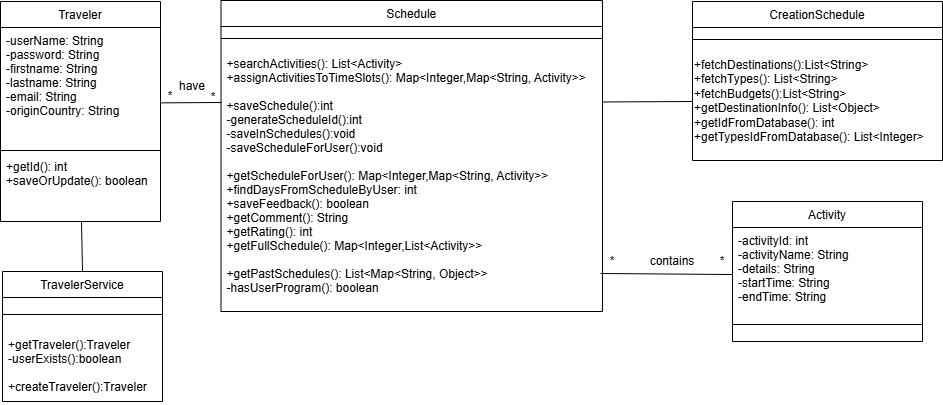

The diagram above was exported from draw.io. Its source (the exported page's mxGraphModel, read from the mxfile embedded in the PNG):
<mxGraphModel dx="1068" dy="443" grid="1" gridSize="10" guides="1" tooltips="1" connect="1" arrows="1" fold="1" page="1" pageScale="1" pageWidth="827" pageHeight="1169" math="0" shadow="0">
  <root>
    <mxCell id="WIyWlLk6GJQsqaUBKTNV-0" />
    <mxCell id="WIyWlLk6GJQsqaUBKTNV-1" parent="WIyWlLk6GJQsqaUBKTNV-0" />
    <mxCell id="zkfFHV4jXpPFQw0GAbJ--0" value="Traveler" style="swimlane;fontStyle=0;align=center;verticalAlign=top;childLayout=stackLayout;horizontal=1;startSize=26;horizontalStack=0;resizeParent=1;resizeLast=0;collapsible=1;marginBottom=0;rounded=0;shadow=0;strokeWidth=1;" parent="WIyWlLk6GJQsqaUBKTNV-1" vertex="1">
      <mxGeometry x="48" y="30" width="160" height="220" as="geometry">
        <mxRectangle x="220" y="120" width="160" height="26" as="alternateBounds" />
      </mxGeometry>
    </mxCell>
    <mxCell id="zkfFHV4jXpPFQw0GAbJ--1" value="-userName: String&#10;-password: String&#10;-firstname: String&#10;-lastname: String&#10;-email: String&#10;-originCountry: String&#10;" style="text;align=left;verticalAlign=top;spacingLeft=4;spacingRight=4;overflow=hidden;rotatable=0;points=[[0,0.5],[1,0.5]];portConstraint=eastwest;" parent="zkfFHV4jXpPFQw0GAbJ--0" vertex="1">
      <mxGeometry y="26" width="160" height="120" as="geometry" />
    </mxCell>
    <mxCell id="zkfFHV4jXpPFQw0GAbJ--4" value="" style="line;html=1;strokeWidth=1;align=left;verticalAlign=middle;spacingTop=-1;spacingLeft=3;spacingRight=3;rotatable=0;labelPosition=right;points=[];portConstraint=eastwest;" parent="zkfFHV4jXpPFQw0GAbJ--0" vertex="1">
      <mxGeometry y="146" width="160" height="6" as="geometry" />
    </mxCell>
    <mxCell id="zkfFHV4jXpPFQw0GAbJ--5" value="+getId(): int&#10;+saveOrUpdate(): boolean&#10;&#10;&#10; " style="text;align=left;verticalAlign=top;spacingLeft=4;spacingRight=4;overflow=hidden;rotatable=0;points=[[0,0.5],[1,0.5]];portConstraint=eastwest;fontColor=#000000;" parent="zkfFHV4jXpPFQw0GAbJ--0" vertex="1">
      <mxGeometry y="152" width="160" height="68" as="geometry" />
    </mxCell>
    <mxCell id="6QLQ3uW720AcvR_tzlIk-1" value="CreationSchedule" style="swimlane;fontStyle=0;align=center;verticalAlign=top;childLayout=stackLayout;horizontal=1;startSize=26;horizontalStack=0;resizeParent=1;resizeLast=0;collapsible=1;marginBottom=0;rounded=0;shadow=0;strokeWidth=1;" parent="WIyWlLk6GJQsqaUBKTNV-1" vertex="1">
      <mxGeometry x="740" y="30" width="250" height="159" as="geometry">
        <mxRectangle x="550" y="140" width="160" height="26" as="alternateBounds" />
      </mxGeometry>
    </mxCell>
    <mxCell id="6QLQ3uW720AcvR_tzlIk-2" value="" style="line;html=1;strokeWidth=1;align=left;verticalAlign=middle;spacingTop=-1;spacingLeft=3;spacingRight=3;rotatable=0;labelPosition=right;points=[];portConstraint=eastwest;" parent="6QLQ3uW720AcvR_tzlIk-1" vertex="1">
      <mxGeometry y="26" width="250" height="24" as="geometry" />
    </mxCell>
    <mxCell id="zXE7DQCdoMgi_iKqW7go-1" value="&lt;div&gt;+fetchDestinations():List&amp;lt;String&amp;gt;&lt;/div&gt;&lt;div&gt;+fetchTypes(): List&amp;lt;String&amp;gt;&lt;span style=&quot;background-color: initial;&quot;&gt;&lt;br&gt;&lt;/span&gt;&lt;/div&gt;&lt;div&gt;&lt;span style=&quot;background-color: initial;&quot;&gt;+fetchBudgets():List&amp;lt;String&amp;gt;&lt;/span&gt;&lt;/div&gt;&lt;div&gt;&lt;span style=&quot;background-color: initial;&quot;&gt;+getDestinationInfo(): List&amp;lt;Object&amp;gt;&lt;/span&gt;&lt;/div&gt;&lt;div&gt;&lt;span style=&quot;background-color: initial;&quot;&gt;+&lt;/span&gt;getIdFromDatabase(): int&lt;/div&gt;&lt;div&gt;+getTypesIdFromDatabase(): List&amp;lt;Integer&amp;gt;&lt;/div&gt;&lt;div&gt;&lt;span style=&quot;background-color: initial;&quot;&gt;&amp;nbsp;&lt;/span&gt;&lt;br&gt;&lt;/div&gt;&lt;div&gt;&lt;br&gt;&lt;/div&gt;" style="text;whiteSpace=wrap;html=1;" parent="6QLQ3uW720AcvR_tzlIk-1" vertex="1">
      <mxGeometry y="50" width="250" height="100" as="geometry" />
    </mxCell>
    <mxCell id="NLHQeGFv5M9r62Dl8d4k-0" value="Activity" style="swimlane;fontStyle=0;align=center;verticalAlign=top;childLayout=stackLayout;horizontal=1;startSize=26;horizontalStack=0;resizeParent=1;resizeLast=0;collapsible=1;marginBottom=0;rounded=0;shadow=0;strokeWidth=1;" parent="WIyWlLk6GJQsqaUBKTNV-1" vertex="1">
      <mxGeometry x="780" y="230" width="190" height="140" as="geometry">
        <mxRectangle x="220" y="120" width="160" height="26" as="alternateBounds" />
      </mxGeometry>
    </mxCell>
    <mxCell id="NLHQeGFv5M9r62Dl8d4k-1" value="-activityId: int&#10;-activityName: String&#10;-details: String&#10;-startTime: String&#10;-endTime: String&#10;&#10;" style="text;align=left;verticalAlign=top;spacingLeft=4;spacingRight=4;overflow=hidden;rotatable=0;points=[[0,0.5],[1,0.5]];portConstraint=eastwest;" parent="NLHQeGFv5M9r62Dl8d4k-0" vertex="1">
      <mxGeometry y="26" width="190" height="94" as="geometry" />
    </mxCell>
    <mxCell id="NLHQeGFv5M9r62Dl8d4k-2" value="" style="line;html=1;strokeWidth=1;align=left;verticalAlign=middle;spacingTop=-1;spacingLeft=3;spacingRight=3;rotatable=0;labelPosition=right;points=[];portConstraint=eastwest;" parent="NLHQeGFv5M9r62Dl8d4k-0" vertex="1">
      <mxGeometry y="120" width="190" height="6" as="geometry" />
    </mxCell>
    <mxCell id="NLHQeGFv5M9r62Dl8d4k-5" value="*" style="text;html=1;strokeColor=none;fillColor=none;align=center;verticalAlign=middle;whiteSpace=wrap;rounded=0;" parent="WIyWlLk6GJQsqaUBKTNV-1" vertex="1">
      <mxGeometry x="208" y="120" width="20" height="10" as="geometry" />
    </mxCell>
    <mxCell id="-IbQH_iGW6TtNt1lRf_a-13" value="Schedule" style="swimlane;fontStyle=0;align=center;verticalAlign=top;childLayout=stackLayout;horizontal=1;startSize=26;horizontalStack=0;resizeParent=1;resizeLast=0;collapsible=1;marginBottom=0;rounded=0;shadow=0;strokeWidth=1;" parent="WIyWlLk6GJQsqaUBKTNV-1" vertex="1">
      <mxGeometry x="268.5" y="29" width="381.5" height="311" as="geometry">
        <mxRectangle x="220" y="120" width="160" height="26" as="alternateBounds" />
      </mxGeometry>
    </mxCell>
    <mxCell id="-IbQH_iGW6TtNt1lRf_a-15" value="" style="line;html=1;strokeWidth=1;align=left;verticalAlign=middle;spacingTop=-1;spacingLeft=3;spacingRight=3;rotatable=0;labelPosition=right;points=[];portConstraint=eastwest;" parent="-IbQH_iGW6TtNt1lRf_a-13" vertex="1">
      <mxGeometry y="26" width="381.5" height="24" as="geometry" />
    </mxCell>
    <mxCell id="-IbQH_iGW6TtNt1lRf_a-16" value="+searchActivities(): List&lt;Activity&gt;&#10;+assignActivitiesToTimeSlots(): Map&lt;Integer,Map&lt;String, Activity&gt;&gt;&#10;&#10;+saveSchedule():int&#10;-generateScheduleId():int&#10;-saveInSchedules():void&#10;-saveScheduleForUser():void&#10;&#10;+getScheduleForUser(): Map&lt;Integer,Map&lt;String, Activity&gt;&gt;&#10;+findDaysFromScheduleByUser: int&#10;+saveFeedback(): boolean&#10;+getComment(): String&#10;+getRating(): int&#10;+getFullSchedule(): Map&lt;Integer,List&lt;Activity&gt;&gt;&#10;&#10;+getPastSchedules(): List&lt;Map&lt;String, Object&gt;&gt;&#10;-hasUserProgram(): boolean&#10;" style="text;align=left;verticalAlign=top;spacingLeft=4;spacingRight=4;overflow=hidden;rotatable=0;points=[[0,0.5],[1,0.5]];portConstraint=eastwest;" parent="-IbQH_iGW6TtNt1lRf_a-13" vertex="1">
      <mxGeometry y="50" width="381.5" height="260" as="geometry" />
    </mxCell>
    <mxCell id="AMTD7k4z9uEYQ9Q1rBHf-5" value="" style="endArrow=none;html=1;rounded=0;exitX=0;exitY=0.5;exitDx=0;exitDy=0;" parent="WIyWlLk6GJQsqaUBKTNV-1" source="NLHQeGFv5M9r62Dl8d4k-1" edge="1">
      <mxGeometry width="50" height="50" relative="1" as="geometry">
        <mxPoint x="449" y="338" as="sourcePoint" />
        <mxPoint x="648" y="302" as="targetPoint" />
      </mxGeometry>
    </mxCell>
    <mxCell id="AMTD7k4z9uEYQ9Q1rBHf-6" value="contains" style="text;html=1;strokeColor=none;fillColor=none;align=center;verticalAlign=middle;whiteSpace=wrap;rounded=0;" parent="WIyWlLk6GJQsqaUBKTNV-1" vertex="1">
      <mxGeometry x="690" y="275" width="60" height="30" as="geometry" />
    </mxCell>
    <mxCell id="AMTD7k4z9uEYQ9Q1rBHf-7" value="*" style="text;html=1;strokeColor=none;fillColor=none;align=center;verticalAlign=middle;whiteSpace=wrap;rounded=0;" parent="WIyWlLk6GJQsqaUBKTNV-1" vertex="1">
      <mxGeometry x="650" y="280" width="20" height="20" as="geometry" />
    </mxCell>
    <mxCell id="AMTD7k4z9uEYQ9Q1rBHf-8" value="*" style="text;html=1;strokeColor=none;fillColor=none;align=center;verticalAlign=middle;whiteSpace=wrap;rounded=0;" parent="WIyWlLk6GJQsqaUBKTNV-1" vertex="1">
      <mxGeometry x="760" y="280" width="20" height="20" as="geometry" />
    </mxCell>
    <mxCell id="VtjyG6cp_sSnCIvycA6P-0" value="TravelerService" style="swimlane;fontStyle=0;align=center;verticalAlign=top;childLayout=stackLayout;horizontal=1;startSize=26;horizontalStack=0;resizeParent=1;resizeLast=0;collapsible=1;marginBottom=0;rounded=0;shadow=0;strokeWidth=1;" parent="WIyWlLk6GJQsqaUBKTNV-1" vertex="1">
      <mxGeometry x="50" y="300" width="160" height="130" as="geometry">
        <mxRectangle x="220" y="120" width="160" height="26" as="alternateBounds" />
      </mxGeometry>
    </mxCell>
    <mxCell id="VtjyG6cp_sSnCIvycA6P-2" value="" style="line;html=1;strokeWidth=1;align=left;verticalAlign=middle;spacingTop=-1;spacingLeft=3;spacingRight=3;rotatable=0;labelPosition=right;points=[];portConstraint=eastwest;" parent="VtjyG6cp_sSnCIvycA6P-0" vertex="1">
      <mxGeometry y="26" width="160" height="34" as="geometry" />
    </mxCell>
    <mxCell id="VtjyG6cp_sSnCIvycA6P-3" value="+getTraveler():Traveler&#10;-userExists():boolean&#10;&#10;+createTraveler():Traveler&#10;&#10;&#10; " style="text;align=left;verticalAlign=top;spacingLeft=4;spacingRight=4;overflow=hidden;rotatable=0;points=[[0,0.5],[1,0.5]];portConstraint=eastwest;fontColor=#000000;" parent="VtjyG6cp_sSnCIvycA6P-0" vertex="1">
      <mxGeometry y="60" width="160" height="70" as="geometry" />
    </mxCell>
    <mxCell id="VtjyG6cp_sSnCIvycA6P-9" value="" style="endArrow=none;html=1;rounded=0;exitX=0.5;exitY=0;exitDx=0;exitDy=0;" parent="WIyWlLk6GJQsqaUBKTNV-1" source="VtjyG6cp_sSnCIvycA6P-0" edge="1">
      <mxGeometry width="50" height="50" relative="1" as="geometry">
        <mxPoint x="379" y="290" as="sourcePoint" />
        <mxPoint x="129" y="250" as="targetPoint" />
      </mxGeometry>
    </mxCell>
    <mxCell id="VtjyG6cp_sSnCIvycA6P-12" value="" style="endArrow=none;html=1;rounded=0;exitX=0;exitY=0.5;exitDx=0;exitDy=0;entryX=1;entryY=0.198;entryDx=0;entryDy=0;entryPerimeter=0;" parent="WIyWlLk6GJQsqaUBKTNV-1" source="zXE7DQCdoMgi_iKqW7go-1" target="-IbQH_iGW6TtNt1lRf_a-16" edge="1">
      <mxGeometry width="50" height="50" relative="1" as="geometry">
        <mxPoint x="539" y="127.99999999999989" as="sourcePoint" />
        <mxPoint x="479" y="128" as="targetPoint" />
      </mxGeometry>
    </mxCell>
    <mxCell id="VtjyG6cp_sSnCIvycA6P-13" value="" style="endArrow=none;html=1;rounded=0;exitX=1.002;exitY=0.628;exitDx=0;exitDy=0;exitPerimeter=0;" parent="WIyWlLk6GJQsqaUBKTNV-1" source="zkfFHV4jXpPFQw0GAbJ--1" edge="1">
      <mxGeometry width="50" height="50" relative="1" as="geometry">
        <mxPoint x="379" y="190" as="sourcePoint" />
        <mxPoint x="269" y="131" as="targetPoint" />
      </mxGeometry>
    </mxCell>
    <mxCell id="VtjyG6cp_sSnCIvycA6P-14" value="have" style="text;html=1;strokeColor=none;fillColor=none;align=center;verticalAlign=middle;whiteSpace=wrap;rounded=0;" parent="WIyWlLk6GJQsqaUBKTNV-1" vertex="1">
      <mxGeometry x="210" y="100" width="60" height="30" as="geometry" />
    </mxCell>
    <mxCell id="VtjyG6cp_sSnCIvycA6P-16" value="*" style="text;html=1;strokeColor=none;fillColor=none;align=center;verticalAlign=middle;whiteSpace=wrap;rounded=0;" parent="WIyWlLk6GJQsqaUBKTNV-1" vertex="1">
      <mxGeometry x="250.5" y="116" width="20" height="20" as="geometry" />
    </mxCell>
  </root>
</mxGraphModel>